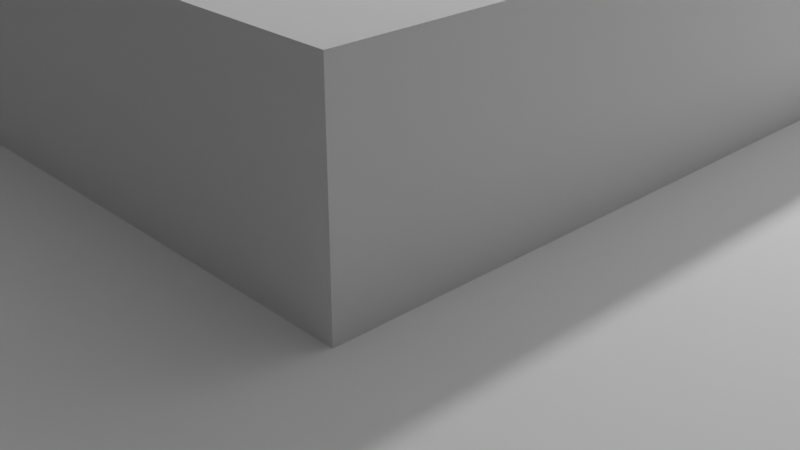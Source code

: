 # Source: dev_building.blend  (saved by Blender 3.2.14; exported with 4.5.12 LTS)
import bpy
from mathutils import Matrix  # noqa: F401  (used for matrix-valued properties, if any)

bpy.ops.wm.read_factory_settings(use_empty=True)
scene = bpy.context.scene
scene.name = 'Scene'

# ---- collections
col_collection = bpy.data.collections.new('Collection'); scene.collection.children.link(col_collection)

# ---- node groups
ng_build_first_floor = bpy.data.node_groups.new('BUILD First floor', 'GeometryNodeTree')
_s = ng_build_first_floor.interface.new_socket(name='Geometry', in_out='OUTPUT', socket_type='NodeSocketGeometry')
_s = ng_build_first_floor.interface.new_socket(name='Geometry', in_out='INPUT', socket_type='NodeSocketGeometry')
_s = ng_build_first_floor.interface.new_socket(name='Size x', in_out='INPUT', socket_type='NodeSocketFloat')
_s.default_value = 30.0
_s.min_value = 1.0
_s = ng_build_first_floor.interface.new_socket(name='Size y', in_out='INPUT', socket_type='NodeSocketFloat')
_s.default_value = 20.0
_s.min_value = 1.0
_s = ng_build_first_floor.interface.new_socket(name='Height', in_out='INPUT', socket_type='NodeSocketFloat')
_s.default_value = 4.0
_s.min_value = 0.1
ng_build_first_floor.is_modifier = True
_N = ng_build_first_floor.nodes; _L = ng_build_first_floor.links
n0 = _N.new('GeometryNodeStoreNamedAttribute'); n0.name = 'Store Named Attribute'; n0.location = (425, 0)
n0.data_type = 'FLOAT_VECTOR'
n0.domain = 'CORNER'
n0.inputs[2].default_value = 'uv_map'
n1 = _N.new('NodeGroupInput'); n1.name = '[ 1 Group Input]'; n1.location = (0, 0)
n1.label = ' 1 Group Input'
n2 = _N.new('NodeGroupOutput'); n2.name = '[ 2 Group Output]'; n2.location = (1920, 0)
n2.label = ' 2 Group Output'
n3 = _N.new('GeometryNodeMeshCube'); n3.name = '[ 3 Cube]'; n3.location = (400, 0)
n3.label = ' 3 Cube'
n4 = _N.new('ShaderNodeCombineXYZ'); n4.name = '[ 4 Combine XYZ]'; n4.location = (200, 0)
n4.label = ' 4 Combine XYZ'
n5 = _N.new('ShaderNodeMath'); n5.name = '[ 6 Math]'; n5.location = (200, -179)
n5.label = ' 6 Math'
n5.operation = 'DIVIDE'
n5.inputs[1].default_value = 2.0
n6 = _N.new('GeometryNodeSetPosition'); n6.name = '[ 7 Set Position]'; n6.location = (600, 0)
n6.label = ' 7 Set Position'
n7 = _N.new('ShaderNodeCombineXYZ'); n7.name = '[ 8 Combine XYZ]'; n7.location = (400, -201)
n7.label = ' 8 Combine XYZ'
n8 = _N.new('GeometryNodeStoreNamedAttribute'); n8.name = '[ 9 Store Named Attribute]'; n8.location = (800, 0)
n8.label = ' 9 Store Named Attribute'
n8.data_type = 'INT'
n8.inputs[2].default_value = 'bcomp'
n9 = _N.new('GeometryNodeJoinGeometry'); n9.name = '[10 Join Geometry]'; n9.location = (1920, -157)
n9.label = '10 Join Geometry'
n10 = _N.new('GeometryNodeSeparateComponents'); n10.name = '[11 Separate Components]'; n10.location = (1520, 0)
n10.label = '11 1.components'
n11 = _N.new('NodeFrame'); n11.name = '[12 Frame]'; n11.location = (1030, -30)
n11.label = 'Instantiate(1, False)'
n11.width = 150
n11.label_size = 16
n12 = _N.new('GeometryNodeMeshLine'); n12.name = '[13 Mesh Line]'; n12.location = (0, -30)
n12.label = '13 Mesh Line'
n12.inputs[0].default_value = 1
n13 = _N.new('GeometryNodeInstanceOnPoints'); n13.name = '[14 Instance on Points]'; n13.location = (200, 0)
n13.label = '14 Instance on Points'
n14 = _N.new('GeometryNodeStoreNamedAttribute'); n14.name = '[15 Store Named Attribute]'; n14.location = (1520, -223)
n14.label = '15 Store Named Attribute'
n14.data_type = 'INT'
n14.domain = 'INSTANCE'
n14.inputs[2].default_value = 'bcomp'
n15 = _N.new('GeometryNodeJoinGeometry'); n15.name = '[16 Join Geometry]'; n15.location = (1720, 0)
n15.label = '16 Join Geometry'
n16 = _N.new('NodeReroute'); n16.name = 'Reroute'; n16.location = (0, 15)
n16.socket_idname = 'NodeSocketGeometry'
n17 = _N.new('NodeReroute'); n17.name = 'Reroute.001'; n17.location = (400, 15)
n17.socket_idname = 'NodeSocketGeometry'
n12.parent = n11
n13.parent = n11
n16.parent = n11
n17.parent = n11
_L.new(n1.outputs[1], n4.inputs[0])
_L.new(n1.outputs[2], n4.inputs[1])
_L.new(n1.outputs[3], n4.inputs[2])
_L.new(n4.outputs[0], n3.inputs[0])
_L.new(n1.outputs[3], n5.inputs[0])
_L.new(n0.outputs[0], n6.inputs[0])
_L.new(n5.outputs[0], n7.inputs[2])
_L.new(n7.outputs[0], n6.inputs[3])
_L.new(n6.outputs[0], n8.inputs[0])
_L.new(n1.outputs[0], n9.inputs[0])
_L.new(n8.outputs[0], n9.inputs[0])
_L.new(n1.outputs[0], n10.inputs[0])
_L.new(n12.outputs[0], n13.inputs[0])
_L.new(n10.outputs[5], n15.inputs[0])
_L.new(n14.outputs[0], n15.inputs[0])
_L.new(n15.outputs[0], n2.inputs[0])
_L.new(n8.outputs[0], n16.inputs[0])
_L.new(n16.outputs[0], n13.inputs[2])
_L.new(n13.outputs[0], n17.inputs[0])
_L.new(n17.outputs[0], n14.inputs[0])
_L.new(n3.outputs[0], n0.inputs[0])
_L.new(n3.outputs[1], n0.inputs[3])
n2.is_active_output = True
ng_build_floor = bpy.data.node_groups.new('BUILD Floor', 'GeometryNodeTree')
_s = ng_build_floor.interface.new_socket(name='Geometry', in_out='OUTPUT', socket_type='NodeSocketGeometry')
_s = ng_build_floor.interface.new_socket(name='Geometry', in_out='INPUT', socket_type='NodeSocketGeometry')
_s = ng_build_floor.interface.new_socket(name='Size x', in_out='INPUT', socket_type='NodeSocketFloat')
_s.default_value = 30.0
_s.min_value = 1.0
_s = ng_build_floor.interface.new_socket(name='Size y', in_out='INPUT', socket_type='NodeSocketFloat')
_s.default_value = 20.0
_s.min_value = 1.0
_s = ng_build_floor.interface.new_socket(name='Height', in_out='INPUT', socket_type='NodeSocketFloat')
_s.default_value = 4.0
_s.min_value = 0.1
ng_build_floor.is_modifier = True
_N = ng_build_floor.nodes; _L = ng_build_floor.links
n0 = _N.new('GeometryNodeStoreNamedAttribute'); n0.name = 'Store Named Attribute'; n0.location = (425, 0)
n0.data_type = 'FLOAT_VECTOR'
n0.domain = 'CORNER'
n0.inputs[2].default_value = 'uv_map'
n1 = _N.new('NodeGroupInput'); n1.name = '[ 1 Group Input]'; n1.location = (0, 0)
n1.label = ' 1 Group Input'
n2 = _N.new('NodeGroupOutput'); n2.name = '[ 2 Group Output]'; n2.location = (1920, 0)
n2.label = ' 2 Group Output'
n3 = _N.new('GeometryNodeMeshCube'); n3.name = '[ 3 Cube]'; n3.location = (400, 0)
n3.label = ' 3 Cube'
n4 = _N.new('ShaderNodeCombineXYZ'); n4.name = '[ 4 Combine XYZ]'; n4.location = (200, 0)
n4.label = ' 4 Combine XYZ'
n5 = _N.new('ShaderNodeMath'); n5.name = '[ 6 Math]'; n5.location = (200, -179)
n5.label = ' 6 Math'
n5.operation = 'DIVIDE'
n5.inputs[1].default_value = 2.0
n6 = _N.new('GeometryNodeSetPosition'); n6.name = '[ 7 Set Position]'; n6.location = (600, 0)
n6.label = ' 7 Set Position'
n7 = _N.new('ShaderNodeCombineXYZ'); n7.name = '[ 8 Combine XYZ]'; n7.location = (400, -201)
n7.label = ' 8 Combine XYZ'
n8 = _N.new('GeometryNodeStoreNamedAttribute'); n8.name = '[ 9 Store Named Attribute]'; n8.location = (800, 0)
n8.label = ' 9 Store Named Attribute'
n8.data_type = 'INT'
n8.inputs[2].default_value = 'bcomp'
n8.inputs[3].default_value = 1
n9 = _N.new('GeometryNodeJoinGeometry'); n9.name = '[10 Join Geometry]'; n9.location = (1920, -157)
n9.label = '10 Join Geometry'
n10 = _N.new('GeometryNodeSeparateComponents'); n10.name = '[11 Separate Components]'; n10.location = (1520, 0)
n10.label = '11 1.components'
n11 = _N.new('NodeFrame'); n11.name = '[12 Frame]'; n11.location = (1030, -30)
n11.label = 'Instantiate(1, False)'
n11.width = 150
n11.label_size = 16
n12 = _N.new('GeometryNodeMeshLine'); n12.name = '[13 Mesh Line]'; n12.location = (0, -30)
n12.label = '13 Mesh Line'
n12.inputs[0].default_value = 1
n13 = _N.new('GeometryNodeInstanceOnPoints'); n13.name = '[14 Instance on Points]'; n13.location = (200, 0)
n13.label = '14 Instance on Points'
n14 = _N.new('GeometryNodeStoreNamedAttribute'); n14.name = '[15 Store Named Attribute]'; n14.location = (1520, -223)
n14.label = '15 Store Named Attribute'
n14.data_type = 'INT'
n14.domain = 'INSTANCE'
n14.inputs[2].default_value = 'bcomp'
n14.inputs[3].default_value = 1
n15 = _N.new('GeometryNodeJoinGeometry'); n15.name = '[16 Join Geometry]'; n15.location = (1720, 0)
n15.label = '16 Join Geometry'
n16 = _N.new('NodeReroute'); n16.name = 'Reroute'; n16.location = (0, 15)
n16.socket_idname = 'NodeSocketGeometry'
n17 = _N.new('NodeReroute'); n17.name = 'Reroute.001'; n17.location = (400, 15)
n17.socket_idname = 'NodeSocketGeometry'
n12.parent = n11
n13.parent = n11
n16.parent = n11
n17.parent = n11
_L.new(n1.outputs[1], n4.inputs[0])
_L.new(n1.outputs[2], n4.inputs[1])
_L.new(n1.outputs[3], n4.inputs[2])
_L.new(n4.outputs[0], n3.inputs[0])
_L.new(n1.outputs[3], n5.inputs[0])
_L.new(n0.outputs[0], n6.inputs[0])
_L.new(n5.outputs[0], n7.inputs[2])
_L.new(n7.outputs[0], n6.inputs[3])
_L.new(n6.outputs[0], n8.inputs[0])
_L.new(n1.outputs[0], n9.inputs[0])
_L.new(n8.outputs[0], n9.inputs[0])
_L.new(n1.outputs[0], n10.inputs[0])
_L.new(n12.outputs[0], n13.inputs[0])
_L.new(n10.outputs[5], n15.inputs[0])
_L.new(n14.outputs[0], n15.inputs[0])
_L.new(n15.outputs[0], n2.inputs[0])
_L.new(n8.outputs[0], n16.inputs[0])
_L.new(n16.outputs[0], n13.inputs[2])
_L.new(n13.outputs[0], n17.inputs[0])
_L.new(n17.outputs[0], n14.inputs[0])
_L.new(n3.outputs[0], n0.inputs[0])
_L.new(n3.outputs[1], n0.inputs[3])
n2.is_active_output = True
ng_build_building = bpy.data.node_groups.new('BUILD Building', 'GeometryNodeTree')
_s = ng_build_building.interface.new_socket(name='Geometry', in_out='OUTPUT', socket_type='NodeSocketGeometry')
_s = ng_build_building.interface.new_socket(name='Geometry', in_out='INPUT', socket_type='NodeSocketGeometry')
_s = ng_build_building.interface.new_socket(name='Floors', in_out='INPUT', socket_type='NodeSocketInt')
_s.default_value = 3
_s.min_value = 0
ng_build_building.is_modifier = True
_N = ng_build_building.nodes; _L = ng_build_building.links
n0 = _N.new('GeometryNodeInputNamedAttribute'); n0.name = '[ 6 Named Attribute].001'; n0.location = (-30, -392)
n0.label = ' 6 Named Attribute'
n0.data_type = 'INT'
n0.inputs[0].default_value = 'bcomp'
n1 = _N.new('FunctionNodeCompare'); n1.name = '[ 7 Compare].001'; n1.location = (174, -367)
n1.label = ' 7 Compare'
n1.operation = 'EQUAL'
n1.data_type = 'INT'
n1.inputs[3].default_value = -1
n1.inputs[6].default_value = (0.0, 0.0, 0.0, 0.0)
n1.inputs[7].default_value = (0.0, 0.0, 0.0, 0.0)
n2 = _N.new('NodeGroupOutput'); n2.name = '[ 2 Group Output]'; n2.location = (1506, -58)
n2.label = ' 2 Group Output'
n3 = _N.new('GeometryNodeMeshLine'); n3.name = 'Mesh Line'; n3.location = (135, 339)
n3.inputs[0].default_value = 3
n3.inputs[3].default_value = (0.0, 0.0, 10.0)
n4 = _N.new('GeometryNodeInputNamedAttribute'); n4.name = '[ 6 Named Attribute]'; n4.location = (-121, -190)
n4.label = ' 6 Named Attribute'
n4.data_type = 'INT'
n4.inputs[0].default_value = 'bcomp'
n5 = _N.new('GeometryNodeInstanceOnPoints'); n5.name = 'Instance on Points'; n5.location = (845, 186)
n6 = _N.new('FunctionNodeCompare'); n6.name = '[ 7 Compare]'; n6.location = (71, -143)
n6.label = ' 7 Compare'
n6.operation = 'EQUAL'
n6.data_type = 'INT'
n6.inputs[6].default_value = (0.0, 0.0, 0.0, 0.0)
n6.inputs[7].default_value = (0.0, 0.0, 0.0, 0.0)
n7 = _N.new('NodeGroupInput'); n7.name = '[ 1 Group Input]'; n7.location = (71, 37)
n7.label = ' 1 Group Input'
_L.new(n4.outputs[0], n6.inputs[2])
_L.new(n0.outputs[0], n1.inputs[2])
_L.new(n3.outputs[0], n5.inputs[0])
_L.new(n5.outputs[0], n2.inputs[0])
_L.new(n6.outputs[0], n5.inputs[4])
_L.new(n7.outputs[0], n5.inputs[2])
n2.is_active_output = True

# ---- world
world_world = bpy.data.worlds.new('World'); scene.world = world_world
world_world.use_nodes = True; world_world.node_tree.nodes.clear()
_N = world_world.node_tree.nodes; _L = world_world.node_tree.links
n0 = _N.new('ShaderNodeOutputWorld'); n0.name = 'World Output'; n0.location = (300, 300)
n1 = _N.new('ShaderNodeBackground'); n1.name = 'Background'; n1.location = (10, 300)
n1.inputs[0].default_value = (0.05088, 0.05088, 0.05088, 1.0)
_L.new(n1.outputs[0], n0.inputs[0])
n0.is_active_output = True
world_world.color = (0.05088, 0.05088, 0.05088)
world_world.use_sun_shadow = False
world_world.sun_shadow_jitter_overblur = 0.0

# ---- cameras
cam_camera = bpy.data.cameras.new('Camera')
cam_camera.clip_end = 100.0
cam_camera.ortho_scale = 7.314

# ---- lights
light_light = bpy.data.lights.new('Light', 'POINT')
light_light.transmission_factor = 0.0
light_light.energy = 1000.0
light_light.shadow_soft_size = 0.1
light_light.shadow_maximum_resolution = 0.006
light_light.use_absolute_resolution = True

# ---- meshes
me_cube_004 = bpy.data.meshes.new('Cube.004')
me_cube_004.from_pydata([(-1.0, -1.0, -1.0), (-1.0, -1.0, 1.0), (-1.0, 1.0, -1.0), (-1.0, 1.0, 1.0), (1.0, -1.0, -1.0), (1.0, -1.0, 1.0), (1.0, 1.0, -1.0), (1.0, 1.0, 1.0)], [], [(0, 1, 3, 2), (2, 3, 7, 6), (6, 7, 5, 4), (4, 5, 1, 0), (2, 6, 4, 0), (7, 3, 1, 5)])
_uv = me_cube_004.uv_layers.new(name='UVMap')
_uv.uv.foreach_set('vector', [0.375, 0.0, 0.625, 0.0, 0.625, 0.25, 0.375, 0.25, 0.375, 0.25, 0.625, 0.25, 0.625, 0.5, 0.375, 0.5, 0.375, 0.5, 0.625, 0.5, 0.625, 0.75, 0.375, 0.75, 0.375, 0.75, 0.625, 0.75, 0.625, 1.0, 0.375, 1.0, 0.125, 0.5, 0.375, 0.5, 0.375, 0.75, 0.125, 0.75, 0.625, 0.5, 0.875, 0.5, 0.875, 0.75, 0.625, 0.75])
me_cube_004.update()

# ---- objects
ob_light = bpy.data.objects.new('Light', light_light)
ob_camera = bpy.data.objects.new('Camera', cam_camera)
ob_cube = bpy.data.objects.new('Cube', me_cube_004)

# ---- transforms, parenting, visibility, modifiers, constraints
ob_light.location = (4.076, 1.005, 5.904)
ob_light.rotation_euler = (0.6503, 0.05522, 1.866)
ob_light.lock_rotations_4d = False
ob_light.empty_display_type = 'ARROWS'
ob_light.color = (0.0, 0.0, 0.0, 0.0)
ob_light.lineart.crease_threshold = 0.0
ob_camera.location = (7.359, -6.926, 4.958)
ob_camera.rotation_euler = (1.109, 0.0, 0.8149)
ob_camera.lock_rotations_4d = False
ob_camera.empty_display_type = 'ARROWS'
ob_camera.color = (0.0, 0.0, 0.0, 0.0)
ob_camera.display_type = 'WIRE'
ob_camera.lineart.crease_threshold = 0.0
ob_cube.location = (0.0, 0.0, 0.0)
_m = ob_cube.modifiers.new('GeometryNodes', 'NODES')
_m.node_group = ng_build_first_floor
_gi = [s.identifier for s in ng_build_first_floor.interface.items_tree if s.item_type == 'SOCKET' and s.in_out == 'INPUT']
_m[_gi[1]] = 10.0  # Size x
_m[_gi[2]] = 10.0  # Size y
_m = ob_cube.modifiers.new('GeometryNodes.001', 'NODES')
_m.node_group = ng_build_floor
_gi = [s.identifier for s in ng_build_floor.interface.items_tree if s.item_type == 'SOCKET' and s.in_out == 'INPUT']
_m[_gi[1]] = 20.0  # Size x
_m[_gi[3]] = 3.0  # Height
_m = ob_cube.modifiers.new('GeometryNodes.002', 'NODES')
_m.node_group = ng_build_building
_gi = [s.identifier for s in ng_build_building.interface.items_tree if s.item_type == 'SOCKET' and s.in_out == 'INPUT']
_m[_gi[1]] = 11  # Floors

# ---- collection membership
col_collection.objects.link(ob_light)
col_collection.objects.link(ob_camera)
col_collection.objects.link(ob_cube)

# ---- scene / render settings (as saved in the file)
scene.camera = ob_camera
scene.frame_start = 1; scene.frame_end = 250; scene.frame_set(1)
scene.render.engine = 'BLENDER_EEVEE_NEXT'
scene.cycles.sampling_pattern = 'TABULATED_SOBOL'
scene.cycles.use_light_tree = False
scene.view_settings.view_transform = 'Filmic'
bpy.context.view_layer.update()
